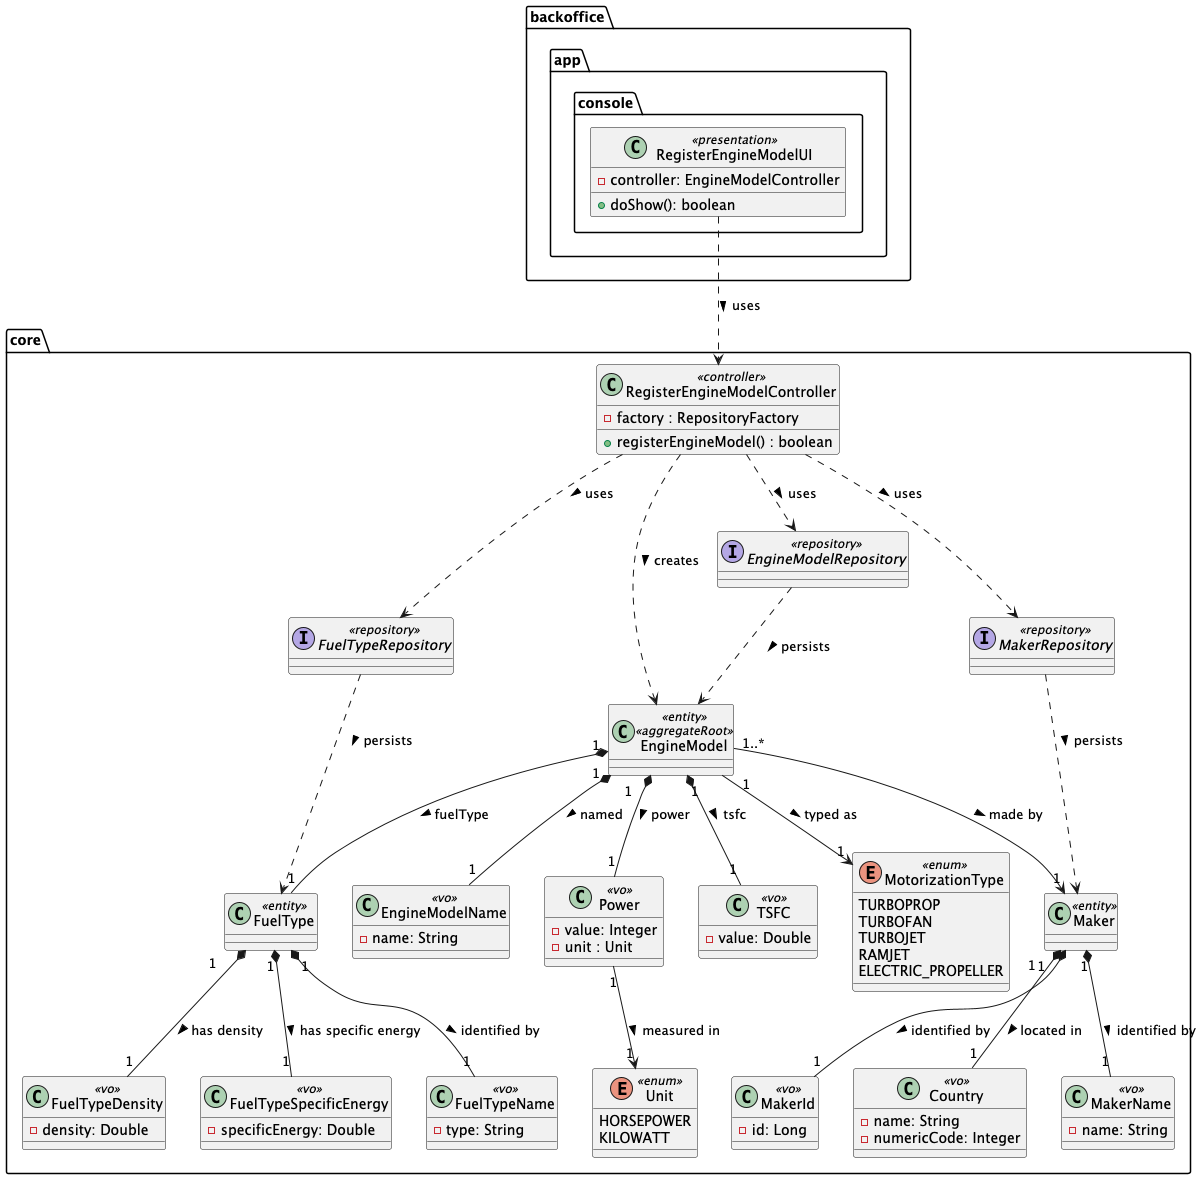

The diagram above was rendered by PlantUML. Its source (embedded in the PNG):
@startuml
'https://plantuml.com/class-diagram

package "backoffice" {
    package "app"{
        package "console" {
            class RegisterEngineModelUI <<presentation>>{
            - controller: EngineModelController
            + doShow(): boolean
            }
        }
    }
}

package "core"{
    class RegisterEngineModelController <<controller>>{
        - factory : RepositoryFactory
        + registerEngineModel() : boolean
    }

    class EngineModel <<entity>> <<aggregateRoot>>

    class EngineModelName <<vo>>{
        - name: String
    }

    class Power <<vo>>{
        - value: Integer
        - unit : Unit
    }

    class TSFC <<vo>>{
        - value: Double
    }

    class FuelType <<entity>>

    class FuelTypeName <<vo>>{
        - type: String
    }

     class FuelTypeDensity <<vo>>{
        - density: Double
    }

     class FuelTypeSpecificEnergy <<vo>>{
        - specificEnergy: Double
    }

    enum MotorizationType <<enum>>{
        TURBOPROP
        TURBOFAN
        TURBOJET
        RAMJET
        ELECTRIC_PROPELLER
    }

    class Maker <<entity>>

    class MakerName <<vo>>{
        - name: String
    }

    class MakerId <<vo>>{
        - id: Long
    }

    class Country <<vo>>{
        - name: String
        - numericCode: Integer
    }

    enum Unit <<enum>>{
            HORSEPOWER
            KILOWATT
    }

    interface EngineModelRepository <<repository>>

    interface MakerRepository <<repository>>

    interface FuelTypeRepository <<repository>>

    ' ── Domain relationships (from aggregate) ──────────────────────────
    EngineModel "1" *-- "1" EngineModelName         : named >
    EngineModel "1" *-- "1" Power                   : power >
    EngineModel "1" *-- "1" TSFC                    : tsfc >
    EngineModel "1" *-- "1" FuelType                : fuelType >
    EngineModel "1" --> "1" MotorizationType         : typed as >
    EngineModel "1..*" --> "1" Maker                : made by >
    Power "1" --> "1" Unit                         : measured in >

    ' ── Repository manages the aggregate ───────────────────────────────
    EngineModelRepository ..> EngineModel               : persists >
    MakerRepository ..> Maker                           : persists >
    FuelTypeRepository ..> FuelType                     : persists >

    ' ── Architecture / layered relationships (from sequence diagram) ───
    RegisterEngineModelUI ..> RegisterEngineModelController  : uses >
    RegisterEngineModelController ..> EngineModel            : creates >
    RegisterEngineModelController ..> EngineModelRepository  : uses >
    RegisterEngineModelController ..> MakerRepository        : uses >
    RegisterEngineModelController ..> FuelTypeRepository     : uses >

    ' ── Relationships with maker ───────────────
    Maker "1" *-- "1" MakerId          : identified by >
    Maker "1" *-- "1" MakerName          : identified by >
    Maker "1" *-- "1" Country          : located in >
    
    FuelType "1" *-- "1" FuelTypeName          : identified by >
    FuelType "1" *-- "1" FuelTypeDensity          : has density >
    FuelType "1" *-- "1" FuelTypeSpecificEnergy          : has specific energy >
}

@enduml